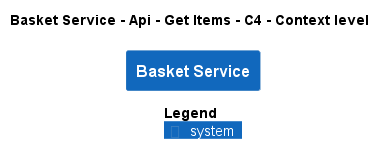

The diagram above was rendered by PlantUML. Its source (embedded in the PNG):
@startuml
!pragma layout smetana
!include ..\..\..\..\..\..\..\.c4s\C4_Context.puml

AddElementTag("c4interflow:lifecycle:new", $bgColor=green, $fontColor=#ffffff, $borderColor=green, $shadowing="False")
AddElementTag("c4interflow:lifecycle:changed", $bgColor=orange, $fontColor=#ffffff, $borderColor=orange, $shadowing="False")
AddElementTag("c4interflow:lifecycle:removed", $bgColor=red, $fontColor=#ffffff, $borderColor=red, $shadowing="False")

AddRelTag("c4interflow:lifecycle:new", $textColor=green, $lineColor=green)
AddRelTag("c4interflow:lifecycle:changed", $textColor=orange, $lineColor=orange)
AddRelTag("c4interflow:lifecycle:removed", $textColor=red, $lineColor=red)

SHOW_PERSON_PORTRAIT()
LAYOUT_TOP_DOWN()

skinparam linetype polyline

title Basket Service - Api - Get Items - C4 - Context level

System(ECommercePlatform.SoftwareSystems.BasketService, "Basket Service", "")



SHOW_LEGEND()
@enduml